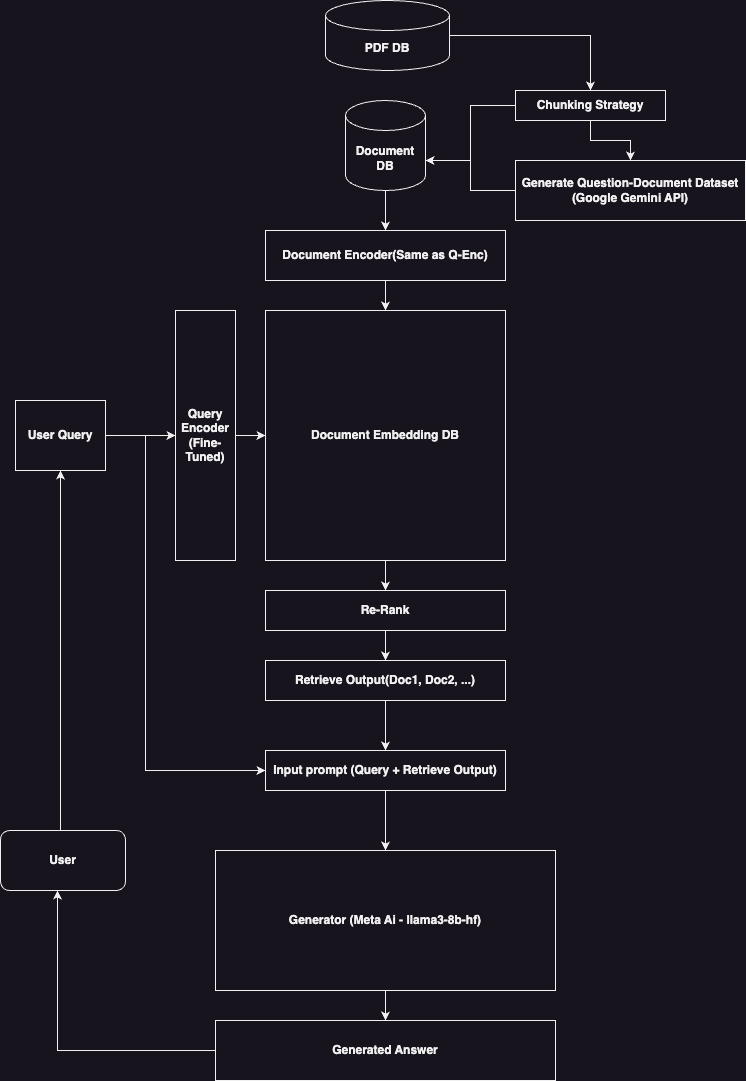

The diagram above was exported from draw.io. Its source (the exported page's mxGraphModel, read from the mxfile embedded in the PNG):
<mxGraphModel dx="782" dy="1052" grid="1" gridSize="10" guides="1" tooltips="1" connect="1" arrows="1" fold="1" page="1" pageScale="1" pageWidth="827" pageHeight="1169" math="0" shadow="0">
  <root>
    <mxCell id="0" />
    <mxCell id="1" parent="0" />
    <mxCell id="KlzlxeKlV2k1cq9_-eUD-12" value="" style="edgeStyle=orthogonalEdgeStyle;rounded=0;orthogonalLoop=1;jettySize=auto;html=1;" parent="1" source="KlzlxeKlV2k1cq9_-eUD-1" target="KlzlxeKlV2k1cq9_-eUD-5" edge="1">
      <mxGeometry relative="1" as="geometry" />
    </mxCell>
    <mxCell id="KlzlxeKlV2k1cq9_-eUD-1" value="&lt;b&gt;Query&lt;br&gt;Encoder&lt;br&gt;(Fine-Tuned)&lt;/b&gt;" style="rounded=0;whiteSpace=wrap;html=1;" parent="1" vertex="1">
      <mxGeometry x="230" y="320" width="60" height="250" as="geometry" />
    </mxCell>
    <mxCell id="KlzlxeKlV2k1cq9_-eUD-3" style="edgeStyle=orthogonalEdgeStyle;rounded=0;orthogonalLoop=1;jettySize=auto;html=1;exitX=1;exitY=0.5;exitDx=0;exitDy=0;entryX=0;entryY=0.5;entryDx=0;entryDy=0;" parent="1" source="KlzlxeKlV2k1cq9_-eUD-2" target="KlzlxeKlV2k1cq9_-eUD-1" edge="1">
      <mxGeometry relative="1" as="geometry" />
    </mxCell>
    <mxCell id="KlzlxeKlV2k1cq9_-eUD-22" style="edgeStyle=orthogonalEdgeStyle;rounded=0;orthogonalLoop=1;jettySize=auto;html=1;entryX=0;entryY=0.5;entryDx=0;entryDy=0;" parent="1" source="KlzlxeKlV2k1cq9_-eUD-2" target="KlzlxeKlV2k1cq9_-eUD-21" edge="1">
      <mxGeometry relative="1" as="geometry">
        <Array as="points">
          <mxPoint x="200" y="445" />
          <mxPoint x="200" y="780" />
        </Array>
      </mxGeometry>
    </mxCell>
    <mxCell id="KlzlxeKlV2k1cq9_-eUD-2" value="&lt;b&gt;User Query&lt;br&gt;&lt;/b&gt;" style="rounded=0;whiteSpace=wrap;html=1;" parent="1" vertex="1">
      <mxGeometry x="70" y="410" width="90" height="70" as="geometry" />
    </mxCell>
    <mxCell id="KlzlxeKlV2k1cq9_-eUD-18" value="" style="edgeStyle=orthogonalEdgeStyle;rounded=0;orthogonalLoop=1;jettySize=auto;html=1;" parent="1" source="KlzlxeKlV2k1cq9_-eUD-5" target="KlzlxeKlV2k1cq9_-eUD-13" edge="1">
      <mxGeometry relative="1" as="geometry" />
    </mxCell>
    <mxCell id="KlzlxeKlV2k1cq9_-eUD-5" value="&lt;b&gt;Document Embedding DB&lt;/b&gt;" style="rounded=0;whiteSpace=wrap;html=1;" parent="1" vertex="1">
      <mxGeometry x="320" y="320" width="240" height="250" as="geometry" />
    </mxCell>
    <mxCell id="KlzlxeKlV2k1cq9_-eUD-10" style="edgeStyle=orthogonalEdgeStyle;rounded=0;orthogonalLoop=1;jettySize=auto;html=1;exitX=0.5;exitY=1;exitDx=0;exitDy=0;entryX=0.5;entryY=0;entryDx=0;entryDy=0;" parent="1" source="KlzlxeKlV2k1cq9_-eUD-6" target="KlzlxeKlV2k1cq9_-eUD-5" edge="1">
      <mxGeometry relative="1" as="geometry" />
    </mxCell>
    <mxCell id="KlzlxeKlV2k1cq9_-eUD-6" value="&lt;b&gt;Document Encoder(Same as Q-Enc)&lt;/b&gt;" style="rounded=0;whiteSpace=wrap;html=1;" parent="1" vertex="1">
      <mxGeometry x="320" y="240" width="240" height="50" as="geometry" />
    </mxCell>
    <mxCell id="KlzlxeKlV2k1cq9_-eUD-9" style="edgeStyle=orthogonalEdgeStyle;rounded=0;orthogonalLoop=1;jettySize=auto;html=1;entryX=0.5;entryY=0;entryDx=0;entryDy=0;" parent="1" source="KlzlxeKlV2k1cq9_-eUD-8" target="KlzlxeKlV2k1cq9_-eUD-6" edge="1">
      <mxGeometry relative="1" as="geometry" />
    </mxCell>
    <mxCell id="KlzlxeKlV2k1cq9_-eUD-8" value="&lt;b&gt;Document&lt;br&gt;DB&lt;/b&gt;" style="shape=cylinder3;whiteSpace=wrap;html=1;boundedLbl=1;backgroundOutline=1;size=15;" parent="1" vertex="1">
      <mxGeometry x="400" y="110" width="80" height="90" as="geometry" />
    </mxCell>
    <mxCell id="KlzlxeKlV2k1cq9_-eUD-20" value="" style="edgeStyle=orthogonalEdgeStyle;rounded=0;orthogonalLoop=1;jettySize=auto;html=1;" parent="1" source="KlzlxeKlV2k1cq9_-eUD-13" target="KlzlxeKlV2k1cq9_-eUD-19" edge="1">
      <mxGeometry relative="1" as="geometry" />
    </mxCell>
    <mxCell id="KlzlxeKlV2k1cq9_-eUD-13" value="Re-Rank" style="rounded=0;whiteSpace=wrap;html=1;fontStyle=1" parent="1" vertex="1">
      <mxGeometry x="320" y="600" width="240" height="40" as="geometry" />
    </mxCell>
    <mxCell id="hMeaGjVO8dHzynUNXdoH-3" value="" style="edgeStyle=orthogonalEdgeStyle;rounded=0;orthogonalLoop=1;jettySize=auto;html=1;" parent="1" source="KlzlxeKlV2k1cq9_-eUD-16" target="hMeaGjVO8dHzynUNXdoH-1" edge="1">
      <mxGeometry relative="1" as="geometry" />
    </mxCell>
    <mxCell id="KlzlxeKlV2k1cq9_-eUD-16" value="&lt;b&gt;Chunking Strategy&lt;/b&gt;" style="rounded=0;whiteSpace=wrap;html=1;" parent="1" vertex="1">
      <mxGeometry x="570" y="100" width="150" height="30" as="geometry" />
    </mxCell>
    <mxCell id="KlzlxeKlV2k1cq9_-eUD-23" style="edgeStyle=orthogonalEdgeStyle;rounded=0;orthogonalLoop=1;jettySize=auto;html=1;entryX=0.5;entryY=0;entryDx=0;entryDy=0;" parent="1" source="KlzlxeKlV2k1cq9_-eUD-19" target="KlzlxeKlV2k1cq9_-eUD-21" edge="1">
      <mxGeometry relative="1" as="geometry" />
    </mxCell>
    <mxCell id="KlzlxeKlV2k1cq9_-eUD-19" value="&lt;b&gt;Retrieve Output(Doc1, Doc2, ...)&lt;/b&gt;" style="rounded=0;whiteSpace=wrap;html=1;" parent="1" vertex="1">
      <mxGeometry x="320" y="670" width="240" height="40" as="geometry" />
    </mxCell>
    <mxCell id="KlzlxeKlV2k1cq9_-eUD-25" style="edgeStyle=orthogonalEdgeStyle;rounded=0;orthogonalLoop=1;jettySize=auto;html=1;" parent="1" source="KlzlxeKlV2k1cq9_-eUD-21" target="KlzlxeKlV2k1cq9_-eUD-24" edge="1">
      <mxGeometry relative="1" as="geometry" />
    </mxCell>
    <mxCell id="KlzlxeKlV2k1cq9_-eUD-21" value="&lt;b&gt;Input prompt (Query + Retrieve Output)&lt;/b&gt;" style="rounded=0;whiteSpace=wrap;html=1;" parent="1" vertex="1">
      <mxGeometry x="320" y="760" width="240" height="40" as="geometry" />
    </mxCell>
    <mxCell id="Eoi_ZmisQe9DiT4qs67k-9" value="" style="edgeStyle=orthogonalEdgeStyle;rounded=0;orthogonalLoop=1;jettySize=auto;html=1;" parent="1" source="KlzlxeKlV2k1cq9_-eUD-24" target="KlzlxeKlV2k1cq9_-eUD-26" edge="1">
      <mxGeometry relative="1" as="geometry" />
    </mxCell>
    <mxCell id="KlzlxeKlV2k1cq9_-eUD-24" value="&lt;b&gt;Generator (Meta Ai - llama3-8b-hf)&lt;/b&gt;" style="rounded=0;whiteSpace=wrap;html=1;" parent="1" vertex="1">
      <mxGeometry x="270" y="860" width="340" height="140" as="geometry" />
    </mxCell>
    <mxCell id="KlzlxeKlV2k1cq9_-eUD-26" value="&lt;b&gt;Generated Answer&lt;/b&gt;" style="rounded=0;whiteSpace=wrap;html=1;" parent="1" vertex="1">
      <mxGeometry x="270" y="1030" width="340" height="60" as="geometry" />
    </mxCell>
    <mxCell id="hMeaGjVO8dHzynUNXdoH-1" value="&lt;b&gt;Generate Question-Document Dataset&lt;br&gt;(Google Gemini API)&lt;/b&gt;" style="rounded=0;whiteSpace=wrap;html=1;" parent="1" vertex="1">
      <mxGeometry x="570" y="170" width="230" height="60" as="geometry" />
    </mxCell>
    <mxCell id="hMeaGjVO8dHzynUNXdoH-8" style="edgeStyle=orthogonalEdgeStyle;rounded=0;orthogonalLoop=1;jettySize=auto;html=1;entryX=1;entryY=0;entryDx=0;entryDy=60;entryPerimeter=0;" parent="1" source="KlzlxeKlV2k1cq9_-eUD-16" target="KlzlxeKlV2k1cq9_-eUD-8" edge="1">
      <mxGeometry relative="1" as="geometry" />
    </mxCell>
    <mxCell id="hMeaGjVO8dHzynUNXdoH-9" style="edgeStyle=orthogonalEdgeStyle;rounded=0;orthogonalLoop=1;jettySize=auto;html=1;entryX=1;entryY=0;entryDx=0;entryDy=60;entryPerimeter=0;" parent="1" source="hMeaGjVO8dHzynUNXdoH-1" target="KlzlxeKlV2k1cq9_-eUD-8" edge="1">
      <mxGeometry relative="1" as="geometry" />
    </mxCell>
    <mxCell id="hMeaGjVO8dHzynUNXdoH-13" style="edgeStyle=orthogonalEdgeStyle;rounded=0;orthogonalLoop=1;jettySize=auto;html=1;entryX=0.5;entryY=0;entryDx=0;entryDy=0;" parent="1" source="hMeaGjVO8dHzynUNXdoH-12" target="KlzlxeKlV2k1cq9_-eUD-16" edge="1">
      <mxGeometry relative="1" as="geometry" />
    </mxCell>
    <mxCell id="hMeaGjVO8dHzynUNXdoH-12" value="&lt;b&gt;PDF DB&lt;/b&gt;" style="shape=cylinder3;whiteSpace=wrap;html=1;boundedLbl=1;backgroundOutline=1;size=15;" parent="1" vertex="1">
      <mxGeometry x="380" y="10" width="124" height="70" as="geometry" />
    </mxCell>
    <mxCell id="Eoi_ZmisQe9DiT4qs67k-7" style="edgeStyle=orthogonalEdgeStyle;rounded=0;orthogonalLoop=1;jettySize=auto;html=1;entryX=0.5;entryY=1;entryDx=0;entryDy=0;" parent="1" source="Eoi_ZmisQe9DiT4qs67k-6" target="KlzlxeKlV2k1cq9_-eUD-2" edge="1">
      <mxGeometry relative="1" as="geometry">
        <Array as="points">
          <mxPoint x="115" y="670" />
          <mxPoint x="115" y="670" />
        </Array>
      </mxGeometry>
    </mxCell>
    <mxCell id="Eoi_ZmisQe9DiT4qs67k-6" value="&lt;b&gt;User&lt;/b&gt;" style="rounded=1;whiteSpace=wrap;html=1;" parent="1" vertex="1">
      <mxGeometry x="55" y="840" width="125" height="60" as="geometry" />
    </mxCell>
    <mxCell id="Eoi_ZmisQe9DiT4qs67k-10" style="edgeStyle=orthogonalEdgeStyle;rounded=0;orthogonalLoop=1;jettySize=auto;html=1;entryX=0.456;entryY=1;entryDx=0;entryDy=0;entryPerimeter=0;" parent="1" source="KlzlxeKlV2k1cq9_-eUD-26" target="Eoi_ZmisQe9DiT4qs67k-6" edge="1">
      <mxGeometry relative="1" as="geometry" />
    </mxCell>
  </root>
</mxGraphModel>